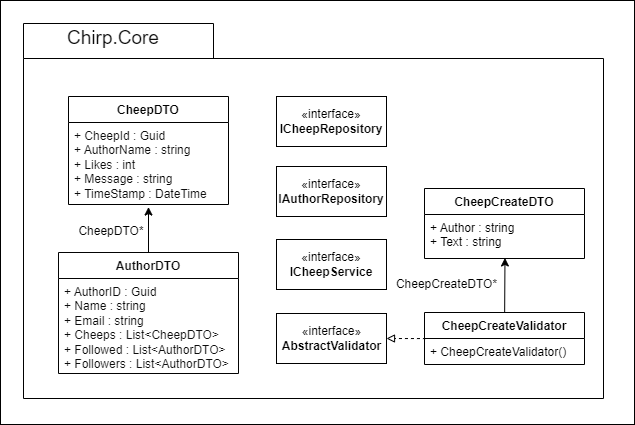

The diagram above was exported from draw.io. Its source (the exported page's mxGraphModel, read from the mxfile embedded in the PNG):
<mxGraphModel dx="284" dy="787" grid="0" gridSize="10" guides="1" tooltips="1" connect="1" arrows="1" fold="1" page="1" pageScale="1" pageWidth="850" pageHeight="1100" background="#ffffff" math="0" shadow="0">
  <root>
    <mxCell id="0" />
    <mxCell id="1" parent="0" />
    <mxCell id="22" value="" style="rounded=0;whiteSpace=wrap;html=1;fillColor=none;" parent="1" vertex="1">
      <mxGeometry x="973" y="158" width="634" height="424" as="geometry" />
    </mxCell>
    <mxCell id="2" value="" style="shape=folder;fontStyle=1;spacingTop=10;tabWidth=190;tabHeight=35;tabPosition=left;html=1;fillColor=none;strokeColor=#000000;" parent="1" vertex="1">
      <mxGeometry x="996" y="181" width="580" height="375" as="geometry" />
    </mxCell>
    <mxCell id="3" value="&lt;font color=&quot;#030303&quot;&gt;CheepDTO&lt;/font&gt;" style="swimlane;fontStyle=1;align=center;verticalAlign=top;childLayout=stackLayout;horizontal=1;startSize=26;horizontalStack=0;resizeParent=1;resizeParentMax=0;resizeLast=0;collapsible=1;marginBottom=0;whiteSpace=wrap;html=1;strokeColor=#000000;fillColor=none;" parent="1" vertex="1">
      <mxGeometry x="1041" y="254" width="160" height="108" as="geometry" />
    </mxCell>
    <mxCell id="4" value="&lt;font color=&quot;#0d0d0d&quot;&gt;+ CheepId : Guid&lt;br&gt;+ AuthorName : string&lt;br&gt;+ Likes : int&lt;br&gt;+ Message : string&lt;br&gt;+ TimeStamp :&amp;nbsp;&lt;/font&gt;&lt;span style=&quot;color: rgb(13, 13, 13);&quot;&gt;DateTime&lt;/span&gt;" style="text;strokeColor=none;fillColor=none;align=left;verticalAlign=top;spacingLeft=4;spacingRight=4;overflow=hidden;rotatable=0;points=[[0,0.5],[1,0.5]];portConstraint=eastwest;whiteSpace=wrap;html=1;" parent="3" vertex="1">
      <mxGeometry y="26" width="160" height="82" as="geometry" />
    </mxCell>
    <mxCell id="5" value="&lt;font color=&quot;#0d0d0d&quot;&gt;AuthorDTO&lt;/font&gt;" style="swimlane;fontStyle=1;align=center;verticalAlign=top;childLayout=stackLayout;horizontal=1;startSize=26;horizontalStack=0;resizeParent=1;resizeParentMax=0;resizeLast=0;collapsible=1;marginBottom=0;whiteSpace=wrap;html=1;fillColor=none;strokeWidth=1;strokeColor=#030303;" parent="1" vertex="1">
      <mxGeometry x="1031" y="410" width="180" height="121" as="geometry" />
    </mxCell>
    <mxCell id="6" value="&lt;font color=&quot;#0d0d0d&quot;&gt;+ AuthorID : Guid&lt;br&gt;+ Name : string&lt;br&gt;+ Email : string&lt;br&gt;+ Cheeps :&amp;nbsp;&lt;/font&gt;&lt;span style=&quot;color: rgb(13, 13, 13);&quot;&gt;List&amp;lt;CheepDTO&amp;gt;&lt;/span&gt;&lt;font color=&quot;#0d0d0d&quot;&gt;&lt;br&gt;+ Followed :&amp;nbsp;&lt;/font&gt;&lt;span style=&quot;color: rgb(13, 13, 13);&quot;&gt;List&amp;lt;AuthorDTO&amp;gt;&lt;/span&gt;&lt;font color=&quot;#0d0d0d&quot;&gt;&lt;br&gt;+ Followers :&amp;nbsp;&lt;/font&gt;&lt;span style=&quot;color: rgb(13, 13, 13);&quot;&gt;List&amp;lt;AuthorDTO&amp;gt;&lt;/span&gt;&lt;font color=&quot;#0d0d0d&quot;&gt;&lt;br&gt;&lt;/font&gt;" style="text;strokeColor=none;fillColor=none;align=left;verticalAlign=top;spacingLeft=4;spacingRight=4;overflow=hidden;rotatable=0;points=[[0,0.5],[1,0.5]];portConstraint=eastwest;whiteSpace=wrap;html=1;" parent="5" vertex="1">
      <mxGeometry y="26" width="180" height="95" as="geometry" />
    </mxCell>
    <mxCell id="7" value="&lt;font color=&quot;#000000&quot;&gt;CheepDTO*&lt;/font&gt;" style="text;html=1;strokeColor=none;fillColor=none;align=center;verticalAlign=middle;whiteSpace=wrap;rounded=0;" parent="1" vertex="1">
      <mxGeometry x="1054" y="374" width="60" height="30" as="geometry" />
    </mxCell>
    <mxCell id="8" value="&lt;font color=&quot;#000000&quot;&gt;CheepCreateDTO&lt;/font&gt;" style="swimlane;fontStyle=1;align=center;verticalAlign=top;childLayout=stackLayout;horizontal=1;startSize=26;horizontalStack=0;resizeParent=1;resizeParentMax=0;resizeLast=0;collapsible=1;marginBottom=0;whiteSpace=wrap;html=1;strokeColor=#000000;fillColor=none;" parent="1" vertex="1">
      <mxGeometry x="1397" y="346" width="160" height="70" as="geometry" />
    </mxCell>
    <mxCell id="9" value="&lt;font color=&quot;#000000&quot;&gt;+ Author : string&lt;br&gt;+ Text : string&lt;/font&gt;" style="text;strokeColor=none;fillColor=none;align=left;verticalAlign=top;spacingLeft=4;spacingRight=4;overflow=hidden;rotatable=0;points=[[0,0.5],[1,0.5]];portConstraint=eastwest;whiteSpace=wrap;html=1;" parent="8" vertex="1">
      <mxGeometry y="26" width="160" height="44" as="geometry" />
    </mxCell>
    <mxCell id="10" value="&lt;font color=&quot;#0d0d0d&quot; style=&quot;font-size: 19px;&quot;&gt;Chirp.Core&lt;/font&gt;" style="text;html=1;strokeColor=none;fillColor=none;align=center;verticalAlign=middle;whiteSpace=wrap;rounded=0;" parent="1" vertex="1">
      <mxGeometry x="1056" y="181" width="60" height="30" as="geometry" />
    </mxCell>
    <mxCell id="11" value="&lt;font color=&quot;#000000&quot;&gt;«interface»&lt;br&gt;&lt;b&gt;ICheepRepository&lt;/b&gt;&lt;/font&gt;" style="html=1;whiteSpace=wrap;strokeColor=#000000;fillColor=none;" parent="1" vertex="1">
      <mxGeometry x="1249" y="254" width="110" height="50" as="geometry" />
    </mxCell>
    <mxCell id="12" value="&lt;font color=&quot;#030303&quot;&gt;«interface»&lt;br&gt;&lt;b&gt;IAuthorRepository&lt;/b&gt;&lt;/font&gt;" style="html=1;whiteSpace=wrap;strokeColor=#000000;fillColor=none;" parent="1" vertex="1">
      <mxGeometry x="1249" y="324" width="110" height="50" as="geometry" />
    </mxCell>
    <mxCell id="13" value="&lt;font color=&quot;#030303&quot;&gt;«interface»&lt;br&gt;&lt;b&gt;ICheepService&lt;/b&gt;&lt;/font&gt;" style="html=1;whiteSpace=wrap;strokeColor=#000000;fillColor=none;" parent="1" vertex="1">
      <mxGeometry x="1249" y="397" width="110" height="50" as="geometry" />
    </mxCell>
    <mxCell id="14" style="edgeStyle=none;html=1;entryX=1;entryY=0.5;entryDx=0;entryDy=0;strokeColor=#000000;fontColor=#000000;endArrow=block;endFill=0;exitX=0.009;exitY=0.003;exitDx=0;exitDy=0;exitPerimeter=0;rounded=0;dashed=1;" parent="1" source="17" target="18" edge="1">
      <mxGeometry relative="1" as="geometry" />
    </mxCell>
    <mxCell id="15" style="edgeStyle=none;rounded=0;html=1;entryX=0.503;entryY=0.988;entryDx=0;entryDy=0;strokeColor=#000000;fontColor=#000000;endArrow=classic;endFill=1;entryPerimeter=0;" parent="1" source="16" target="9" edge="1">
      <mxGeometry relative="1" as="geometry" />
    </mxCell>
    <mxCell id="16" value="CheepCreateValidator" style="swimlane;fontStyle=1;align=center;verticalAlign=top;childLayout=stackLayout;horizontal=1;startSize=26;horizontalStack=0;resizeParent=1;resizeParentMax=0;resizeLast=0;collapsible=1;marginBottom=0;labelBackgroundColor=none;strokeColor=#000000;strokeWidth=1;fontColor=#000000;fillColor=none;" parent="1" vertex="1">
      <mxGeometry x="1397" y="470" width="160" height="52" as="geometry" />
    </mxCell>
    <mxCell id="17" value="+ CheepCreateValidator()" style="text;strokeColor=none;fillColor=none;align=left;verticalAlign=top;spacingLeft=4;spacingRight=4;overflow=hidden;rotatable=0;points=[[0,0.5],[1,0.5]];portConstraint=eastwest;labelBackgroundColor=none;strokeWidth=1;fontColor=#000000;" parent="16" vertex="1">
      <mxGeometry y="26" width="160" height="26" as="geometry" />
    </mxCell>
    <mxCell id="18" value="«interface»&lt;br&gt;&lt;b&gt;AbstractValidator&lt;/b&gt;" style="html=1;labelBackgroundColor=none;strokeColor=#000000;strokeWidth=1;fontColor=#000000;fillColor=none;" parent="1" vertex="1">
      <mxGeometry x="1249" y="471" width="110" height="50" as="geometry" />
    </mxCell>
    <mxCell id="19" value="" style="text;strokeColor=none;fillColor=none;align=left;verticalAlign=middle;spacingTop=-1;spacingLeft=4;spacingRight=4;rotatable=0;labelPosition=right;points=[];portConstraint=eastwest;labelBackgroundColor=none;strokeWidth=1;fontColor=#000000;" parent="1" vertex="1">
      <mxGeometry x="1351" y="429" width="20" height="14" as="geometry" />
    </mxCell>
    <mxCell id="20" value="CheepCreateDTO*" style="text;html=1;align=center;verticalAlign=middle;resizable=0;points=[];autosize=1;strokeColor=none;fillColor=none;fontColor=#000000;" parent="1" vertex="1">
      <mxGeometry x="1359" y="429" width="119" height="26" as="geometry" />
    </mxCell>
    <mxCell id="21" style="edgeStyle=none;html=1;exitX=0.5;exitY=0;exitDx=0;exitDy=0;strokeColor=#000000;endArrow=classic;endFill=1;entryX=0.5;entryY=1.031;entryDx=0;entryDy=0;entryPerimeter=0;" parent="1" source="5" target="4" edge="1">
      <mxGeometry relative="1" as="geometry">
        <mxPoint x="1215.666692097982" y="329.5" as="targetPoint" />
      </mxGeometry>
    </mxCell>
  </root>
</mxGraphModel>